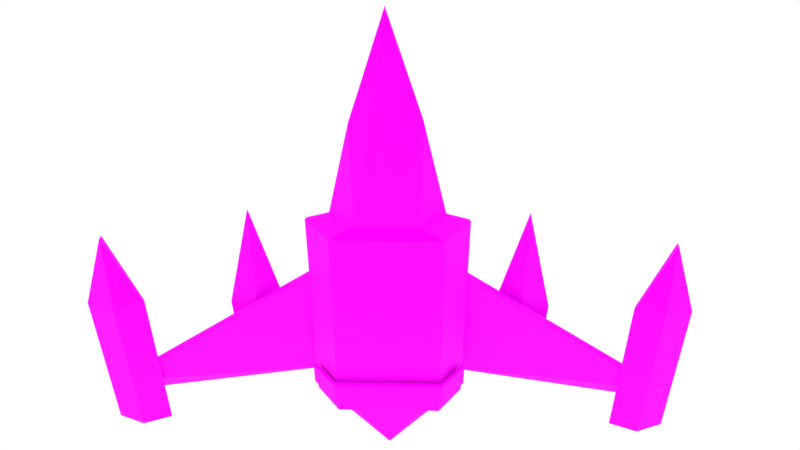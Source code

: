 # Source: Nave.blend  (saved by Blender 2.79.0; exported with 4.5.12 LTS)
import bpy
from mathutils import Matrix  # noqa: F401  (used for matrix-valued properties, if any)

bpy.ops.wm.read_factory_settings(use_empty=True)
scene = bpy.context.scene
scene.name = 'Scene'

# ---- collections
col_collection_1 = bpy.data.collections.new('Collection 1'); scene.collection.children.link(col_collection_1)

# ---- images (referenced by path relative to the original .blend; pixels are not part of the script)
import os
ASSET_DIR = os.environ.get("B2B_ASSET_DIR", "")  # directory of the original .blend (textures are referenced by path, not embedded)
HERE = os.path.dirname(os.path.abspath(__file__))  # packed textures are extracted next to this script under _unpacked/

def load_image(name, relpath, width, height, colorspace="sRGB"):
    """Load a texture the original file referenced (path relative to the .blend, or extracted next to this script)."""
    p = next((c for c in (os.path.join(HERE, relpath), os.path.join(ASSET_DIR, relpath)) if relpath and os.path.exists(c)), "")
    if p:
        img = bpy.data.images.load(p, check_existing=True)
        img.name = name
    else:  # same state as the original file: an image datablock whose file is absent (Cycles renders it pink)
        img = bpy.data.images.new(name, width, height)
        img.source = "FILE"
        img.filepath = "//" + (relpath or name)
    img.colorspace_settings.name = colorspace
    return img
img_navefranjaalbedo_psd = load_image('NaveFranjaAlbedo.psd', 'NaveFranjaAlbedo.psd', 1024, 1024, 'sRGB')
img_navefranjaheights_psd = load_image('NaveFranjaHeights.psd', 'NaveFranjaHeights.psd', 1024, 1024, 'sRGB')
img_navepropulintalbedo_psd = load_image('NavePropulIntAlbedo.psd', 'NavePropulIntAlbedo.psd', 1024, 1024, 'sRGB')
img_navepropulintheight_psd = load_image('NavePropulIntHeight.psd', 'NavePropulIntHeight.psd', 1024, 1024, 'sRGB')
img_navepropulextalbedo_psd = load_image('NavePropulExtAlbedo.psd', 'NavePropulExtAlbedo.psd', 1024, 1024, 'sRGB')
img_navepropulextheight_psd = load_image('NavePropulExtHeight.psd', 'NavePropulExtHeight.psd', 1024, 1024, 'sRGB')
img_navealasalbedo_psd = load_image('NaveAlasAlbedo.psd', 'NaveAlasAlbedo.psd', 1024, 1024, 'sRGB')
img_navealasheight_psd = load_image('NaveAlasHeight.psd', 'NaveAlasHeight.psd', 1024, 1024, 'sRGB')
img_navebodyalbedo_psd = load_image('NaveBodyAlbedo.psd', 'NaveBodyAlbedo.psd', 1024, 1024, 'sRGB')
img_navebodyheight_psd = load_image('NaveBodyHeight.psd', 'NaveBodyHeight.psd', 1024, 1024, 'sRGB')

# ---- materials (node trees are filled in below, after node groups)
mat_material_004 = bpy.data.materials.new('Material.004')
mat_material_004.alpha_threshold = 0.0
mat_material_004.roughness = 0.5
mat_material_004.line_color = (0.0, 0.0, 0.0, 1.0)
mat_material_002 = bpy.data.materials.new('Material.002')
mat_material_002.alpha_threshold = 0.0
mat_material_002.roughness = 0.5
mat_material_002.line_color = (0.0, 0.0, 0.0, 1.0)
mat_material_006 = bpy.data.materials.new('Material.006')
mat_material_006.alpha_threshold = 0.0
mat_material_006.roughness = 0.5
mat_material_006.line_color = (0.0, 0.0, 0.0, 1.0)
mat_material_005 = bpy.data.materials.new('Material.005')
mat_material_005.alpha_threshold = 0.0
mat_material_005.roughness = 0.5
mat_material_005.line_color = (0.0, 0.0, 0.0, 1.0)
mat_material = bpy.data.materials.new('Material')
mat_material.alpha_threshold = 0.0
mat_material.roughness = 0.5
mat_material.line_color = (0.0, 0.0, 0.0, 1.0)

# ---- material node trees
mat_material_004.use_nodes = True; mat_material_004.node_tree.nodes.clear()
_N = mat_material_004.node_tree.nodes; _L = mat_material_004.node_tree.links
n0 = _N.new('ShaderNodeOutputMaterial'); n0.name = 'Material Output'; n0.location = (702, 300)
n1 = _N.new('ShaderNodeTexImage'); n1.name = 'Image Texture'; n1.location = (-194, 262)
n1.width = 140
n1.image = img_navefranjaalbedo_psd
n2 = _N.new('ShaderNodeMath'); n2.name = 'Math'; n2.location = (251, 203)
n2.operation = 'MULTIPLY'
n2.inputs[1].default_value = 2.0
n3 = _N.new('ShaderNodeBsdfDiffuse'); n3.name = 'Diffuse BSDF'; n3.location = (45, 351)
n4 = _N.new('ShaderNodeBsdfAnisotropic'); n4.name = 'Glossy BSDF'; n4.location = (41, 513)
n4.distribution = 'GGX'
n4.inputs[1].default_value = 0.4472
n5 = _N.new('ShaderNodeLayerWeight'); n5.name = 'Layer Weight'; n5.location = (42, 694)
n5.inputs[0].default_value = 0.05
n6 = _N.new('ShaderNodeTexImage'); n6.name = 'Image Texture.001'; n6.location = (31, 148)
n6.width = 140
n6.image = img_navefranjaheights_psd
n7 = _N.new('ShaderNodeMath'); n7.name = 'Math.001'; n7.location = (262, 657)
n7.operation = 'MULTIPLY'
n8 = _N.new('ShaderNodeMixShader'); n8.name = 'Mix Shader'; n8.location = (482, 410)
n9 = _N.new('ShaderNodeDisplacement'); n9.name = 'Displacement'; n9.location = (0, 0)
n9.inputs[1].default_value = 0.0
n9.inputs[2].default_value = 0.1
_L.new(n3.outputs[0], n8.inputs[1])
_L.new(n1.outputs[0], n3.inputs[0])
_L.new(n6.outputs[0], n2.inputs[0])
_L.new(n4.outputs[0], n8.inputs[2])
_L.new(n5.outputs[1], n7.inputs[0])
_L.new(n7.outputs[0], n8.inputs[0])
_L.new(n1.outputs[0], n7.inputs[1])
_L.new(n8.outputs[0], n0.inputs[0])
_L.new(n2.outputs[0], n9.inputs[0])
_L.new(n9.outputs[0], n0.inputs[2])
n0.is_active_output = True
mat_material_002.use_nodes = True; mat_material_002.node_tree.nodes.clear()
_N = mat_material_002.node_tree.nodes; _L = mat_material_002.node_tree.links
n0 = _N.new('ShaderNodeOutputMaterial'); n0.name = 'Material Output'; n0.location = (702, 300)
n1 = _N.new('ShaderNodeTexImage'); n1.name = 'Image Texture'; n1.location = (-194, 262)
n1.width = 140
n1.image = img_navepropulintalbedo_psd
n2 = _N.new('ShaderNodeMath'); n2.name = 'Math'; n2.location = (251, 203)
n2.operation = 'MULTIPLY'
n2.inputs[1].default_value = 2.0
n3 = _N.new('ShaderNodeBsdfDiffuse'); n3.name = 'Diffuse BSDF'; n3.location = (45, 351)
n4 = _N.new('ShaderNodeBsdfAnisotropic'); n4.name = 'Glossy BSDF'; n4.location = (41, 513)
n4.distribution = 'GGX'
n4.inputs[1].default_value = 0.4472
n5 = _N.new('ShaderNodeLayerWeight'); n5.name = 'Layer Weight'; n5.location = (42, 694)
n5.inputs[0].default_value = 0.05
n6 = _N.new('ShaderNodeTexImage'); n6.name = 'Image Texture.001'; n6.location = (31, 148)
n6.width = 140
n6.image = img_navepropulintheight_psd
n7 = _N.new('ShaderNodeMath'); n7.name = 'Math.001'; n7.location = (262, 657)
n7.operation = 'MULTIPLY'
n8 = _N.new('ShaderNodeMixShader'); n8.name = 'Mix Shader'; n8.location = (482, 410)
n9 = _N.new('ShaderNodeDisplacement'); n9.name = 'Displacement'; n9.location = (0, 0)
n9.inputs[1].default_value = 0.0
n9.inputs[2].default_value = 0.1
_L.new(n3.outputs[0], n8.inputs[1])
_L.new(n1.outputs[0], n3.inputs[0])
_L.new(n6.outputs[0], n2.inputs[0])
_L.new(n4.outputs[0], n8.inputs[2])
_L.new(n5.outputs[1], n7.inputs[0])
_L.new(n7.outputs[0], n8.inputs[0])
_L.new(n1.outputs[0], n7.inputs[1])
_L.new(n8.outputs[0], n0.inputs[0])
_L.new(n2.outputs[0], n9.inputs[0])
_L.new(n9.outputs[0], n0.inputs[2])
n0.is_active_output = True
mat_material_006.use_nodes = True; mat_material_006.node_tree.nodes.clear()
_N = mat_material_006.node_tree.nodes; _L = mat_material_006.node_tree.links
n0 = _N.new('ShaderNodeOutputMaterial'); n0.name = 'Material Output'; n0.location = (702, 300)
n1 = _N.new('ShaderNodeTexImage'); n1.name = 'Image Texture'; n1.location = (-194, 262)
n1.width = 140
n1.image = img_navepropulextalbedo_psd
n2 = _N.new('ShaderNodeMath'); n2.name = 'Math'; n2.location = (251, 203)
n2.operation = 'MULTIPLY'
n2.inputs[1].default_value = 2.0
n3 = _N.new('ShaderNodeBsdfDiffuse'); n3.name = 'Diffuse BSDF'; n3.location = (45, 351)
n4 = _N.new('ShaderNodeBsdfAnisotropic'); n4.name = 'Glossy BSDF'; n4.location = (41, 513)
n4.distribution = 'GGX'
n4.inputs[1].default_value = 0.4472
n5 = _N.new('ShaderNodeLayerWeight'); n5.name = 'Layer Weight'; n5.location = (42, 694)
n5.inputs[0].default_value = 0.05
n6 = _N.new('ShaderNodeTexImage'); n6.name = 'Image Texture.001'; n6.location = (31, 148)
n6.width = 140
n6.image = img_navepropulextheight_psd
n7 = _N.new('ShaderNodeMath'); n7.name = 'Math.001'; n7.location = (262, 657)
n7.operation = 'MULTIPLY'
n8 = _N.new('ShaderNodeMixShader'); n8.name = 'Mix Shader'; n8.location = (482, 410)
n9 = _N.new('ShaderNodeDisplacement'); n9.name = 'Displacement'; n9.location = (0, 0)
n9.inputs[1].default_value = 0.0
n9.inputs[2].default_value = 0.1
_L.new(n3.outputs[0], n8.inputs[1])
_L.new(n1.outputs[0], n3.inputs[0])
_L.new(n6.outputs[0], n2.inputs[0])
_L.new(n4.outputs[0], n8.inputs[2])
_L.new(n5.outputs[1], n7.inputs[0])
_L.new(n7.outputs[0], n8.inputs[0])
_L.new(n1.outputs[0], n7.inputs[1])
_L.new(n8.outputs[0], n0.inputs[0])
_L.new(n2.outputs[0], n9.inputs[0])
_L.new(n9.outputs[0], n0.inputs[2])
n0.is_active_output = True
mat_material_005.use_nodes = True; mat_material_005.node_tree.nodes.clear()
_N = mat_material_005.node_tree.nodes; _L = mat_material_005.node_tree.links
n0 = _N.new('ShaderNodeOutputMaterial'); n0.name = 'Material Output'; n0.location = (702, 300)
n1 = _N.new('ShaderNodeTexImage'); n1.name = 'Image Texture'; n1.location = (-194, 262)
n1.width = 140
n1.image = img_navealasalbedo_psd
n2 = _N.new('ShaderNodeMath'); n2.name = 'Math'; n2.location = (251, 203)
n2.operation = 'MULTIPLY'
n2.inputs[1].default_value = 2.0
n3 = _N.new('ShaderNodeBsdfDiffuse'); n3.name = 'Diffuse BSDF'; n3.location = (45, 351)
n4 = _N.new('ShaderNodeBsdfAnisotropic'); n4.name = 'Glossy BSDF'; n4.location = (41, 513)
n4.distribution = 'GGX'
n4.inputs[1].default_value = 0.4472
n5 = _N.new('ShaderNodeLayerWeight'); n5.name = 'Layer Weight'; n5.location = (42, 694)
n5.inputs[0].default_value = 0.05
n6 = _N.new('ShaderNodeTexImage'); n6.name = 'Image Texture.001'; n6.location = (31, 148)
n6.width = 140
n6.image = img_navealasheight_psd
n7 = _N.new('ShaderNodeMath'); n7.name = 'Math.001'; n7.location = (262, 657)
n7.operation = 'MULTIPLY'
n8 = _N.new('ShaderNodeMixShader'); n8.name = 'Mix Shader'; n8.location = (482, 410)
n9 = _N.new('ShaderNodeDisplacement'); n9.name = 'Displacement'; n9.location = (0, 0)
n9.inputs[1].default_value = 0.0
n9.inputs[2].default_value = 0.1
_L.new(n3.outputs[0], n8.inputs[1])
_L.new(n1.outputs[0], n3.inputs[0])
_L.new(n6.outputs[0], n2.inputs[0])
_L.new(n4.outputs[0], n8.inputs[2])
_L.new(n5.outputs[1], n7.inputs[0])
_L.new(n7.outputs[0], n8.inputs[0])
_L.new(n1.outputs[0], n7.inputs[1])
_L.new(n8.outputs[0], n0.inputs[0])
_L.new(n2.outputs[0], n9.inputs[0])
_L.new(n9.outputs[0], n0.inputs[2])
n0.is_active_output = True
mat_material.use_nodes = True; mat_material.node_tree.nodes.clear()
_N = mat_material.node_tree.nodes; _L = mat_material.node_tree.links
n0 = _N.new('ShaderNodeOutputMaterial'); n0.name = 'Material Output'; n0.location = (702, 300)
n1 = _N.new('ShaderNodeTexImage'); n1.name = 'Image Texture'; n1.location = (-194, 262)
n1.width = 140
n1.image = img_navebodyalbedo_psd
n2 = _N.new('ShaderNodeMath'); n2.name = 'Math'; n2.location = (251, 203)
n2.operation = 'MULTIPLY'
n2.inputs[1].default_value = 2.0
n3 = _N.new('ShaderNodeBsdfDiffuse'); n3.name = 'Diffuse BSDF'; n3.location = (45, 351)
n4 = _N.new('ShaderNodeBsdfAnisotropic'); n4.name = 'Glossy BSDF'; n4.location = (41, 513)
n4.distribution = 'GGX'
n4.inputs[1].default_value = 0.4472
n5 = _N.new('ShaderNodeLayerWeight'); n5.name = 'Layer Weight'; n5.location = (42, 694)
n5.inputs[0].default_value = 0.05
n6 = _N.new('ShaderNodeTexImage'); n6.name = 'Image Texture.001'; n6.location = (31, 148)
n6.width = 140
n6.image = img_navebodyheight_psd
n7 = _N.new('ShaderNodeMath'); n7.name = 'Math.001'; n7.location = (262, 657)
n7.operation = 'MULTIPLY'
n8 = _N.new('ShaderNodeMixShader'); n8.name = 'Mix Shader'; n8.location = (482, 410)
n9 = _N.new('ShaderNodeDisplacement'); n9.name = 'Displacement'; n9.location = (0, 0)
n9.inputs[1].default_value = 0.0
n9.inputs[2].default_value = 0.1
_L.new(n3.outputs[0], n8.inputs[1])
_L.new(n1.outputs[0], n3.inputs[0])
_L.new(n6.outputs[0], n2.inputs[0])
_L.new(n4.outputs[0], n8.inputs[2])
_L.new(n5.outputs[1], n7.inputs[0])
_L.new(n7.outputs[0], n8.inputs[0])
_L.new(n1.outputs[0], n7.inputs[1])
_L.new(n8.outputs[0], n0.inputs[0])
_L.new(n2.outputs[0], n9.inputs[0])
_L.new(n9.outputs[0], n0.inputs[2])
n0.is_active_output = True

# ---- world
world_world = bpy.data.worlds.new('World'); scene.world = world_world
world_world.use_nodes = True; world_world.node_tree.nodes.clear()
_N = world_world.node_tree.nodes; _L = world_world.node_tree.links
n0 = _N.new('ShaderNodeOutputWorld'); n0.name = 'World Output'; n0.location = (300, 300)
n1 = _N.new('ShaderNodeBackground'); n1.name = 'Background'; n1.location = (10, 300)
n1.inputs[0].default_value = (1.0, 1.0, 1.0, 1.0)
_L.new(n1.outputs[0], n0.inputs[0])
n0.is_active_output = True
world_world.color = (0.05088, 0.05088, 0.05088)
world_world.use_sun_shadow = False
world_world.sun_shadow_jitter_overblur = 0.0
world_world.cycles.sampling_method = 'MANUAL'

# ---- cameras
cam_camera = bpy.data.cameras.new('Camera')
cam_camera.clip_end = 100.0
cam_camera.lens = 35.0
cam_camera.sensor_width = 32.0
cam_camera.sensor_height = 18.0
cam_camera.ortho_scale = 7.314
cam_camera.dof.focus_distance = 0.0

# ---- lights
light_sun = bpy.data.lights.new('Sun', 'SUN')
light_sun.color = (1.0, 0.6968, 0.2314)
light_sun.transmission_factor = 0.0
light_sun.angle = 0.1993
light_sun.energy = 1.0
light_sun.shadow_buffer_clip_start = 0.5
light_sun.shadow_soft_size = 0.1
light_sun.shadow_cascade_max_distance = 1000.0

# ---- meshes
me_plane_004 = bpy.data.meshes.new('Plane.004')
me_plane_004.from_pydata([(0.9556, -1.665, 0.07349), (1.379, -1.665, -0.2043), (0.9556, -2.088, 0.07349), (1.379, -2.088, -0.2043), (0.9413, -1.665, 0.02559), (1.352, -1.665, -0.2461), (0.9413, -2.088, 0.02559), (1.352, -2.088, -0.2461), (-0.9556, -1.665, 0.07349), (0.0, -1.665, 0.07349), (-1.379, -1.665, -0.2043), (-0.9556, -2.088, 0.07349), (-1.379, -2.088, -0.2043), (0.0, -2.088, 0.07349), (-0.9413, -1.665, 0.02559), (0.0, -1.665, 0.02349), (-1.352, -1.665, -0.2461), (-0.9413, -2.088, 0.02559), (-1.352, -2.088, -0.2461), (0.0, -2.088, 0.02349)], [], [(0, 2, 3, 1), (13, 2, 0, 9), (4, 5, 7, 6), (19, 15, 4, 6), (1, 3, 7, 5), (0, 1, 5, 4), (9, 0, 4, 15), (2, 13, 19, 6), (3, 2, 6, 7), (8, 10, 12, 11), (13, 9, 8, 11), (14, 17, 18, 16), (19, 17, 14, 15), (10, 16, 18, 12), (8, 14, 16, 10), (9, 15, 14, 8), (11, 17, 19, 13), (12, 18, 17, 11)])
_uv = me_plane_004.uv_layers.new(name='UVMap')
_uv.uv.foreach_set('vector', [0.8268, 0.6147, 0.8268, 0.251, 1.0, 0.251, 1.0, 0.6147, 0.5, 0.251, 0.8268, 0.251, 0.8268, 0.6147, 0.5, 0.6147, 0.07161, 0.6641, 0.0971, 0.6641, 0.0971, 0.7192, 0.07161, 0.7192, 0.02282, 0.7192, 0.02282, 0.6641, 0.07161, 0.6641, 0.07161, 0.7192, 0.43, 0.1818, 0.57, 0.1818, 0.57, 0.2226, 0.43, 0.2226, 0.2633, 0.1818, 0.43, 0.1818, 0.43, 0.2226, 0.2678, 0.221, 0.001111, 0.1833, 0.2633, 0.1818, 0.2678, 0.221, 0.001667, 0.2218, 0.7367, 0.1818, 0.9969, 0.1834, 0.9984, 0.2201, 0.7322, 0.221, 0.57, 0.1818, 0.7367, 0.1818, 0.7322, 0.221, 0.57, 0.2226, 0.1732, 0.6147, 3.805e-05, 0.6147, 3.805e-05, 0.251, 0.1732, 0.251, 0.5, 0.251, 0.5, 0.6147, 0.1732, 0.6147, 0.1732, 0.251, 0.04832, 0.7194, 0.04832, 0.7745, 0.02282, 0.7745, 0.02282, 0.7194, 0.0971, 0.7745, 0.04832, 0.7745, 0.04832, 0.7194, 0.0971, 0.7194, 0.5697, 0.1819, 0.5697, 0.2233, 0.4303, 0.2233, 0.4303, 0.1819, 0.7366, 0.1819, 0.7319, 0.2216, 0.5697, 0.2233, 0.5697, 0.1819, 0.9977, 0.1779, 0.9987, 0.2157, 0.7319, 0.2216, 0.7366, 0.1819, 0.2634, 0.1819, 0.2681, 0.2216, 0.001377, 0.2182, 0.001154, 0.1842, 0.4303, 0.1819, 0.4303, 0.2233, 0.2681, 0.2216, 0.2634, 0.1819])
me_plane_004.materials.append(mat_material_004)
me_plane_004.use_remesh_preserve_volume = False
me_plane_004.use_remesh_preserve_attributes = False
me_plane_004.use_mirror_vertex_groups = False
me_plane_004.update()
me_plane_003 = bpy.data.meshes.new('Plane.003')
me_plane_003.from_pydata([(1.261, -1.229, -0.4829), (1.935, -1.229, -0.4829), (1.261, -0.4302, -0.3838), (1.935, -0.4302, -0.3838), (1.598, 0.9494, -0.3838), (1.598, -1.229, -0.3545), (1.598, -0.4302, -0.2555), (1.278, -1.223, -0.5293), (1.917, -1.223, -0.5293), (1.279, -0.429, -0.4306), (1.917, -0.429, -0.4306), (1.598, 0.9447, -0.4336), (1.598, -1.222, -0.4041), (1.598, -0.4294, -0.3055), (-1.261, -1.229, -0.4829), (-1.935, -1.229, -0.4829), (-1.261, -0.4302, -0.3838), (-1.935, -0.4302, -0.3838), (-1.598, 0.9494, -0.3838), (-1.598, -1.229, -0.3545), (-1.598, -0.4302, -0.2555), (-1.278, -1.223, -0.5293), (-1.917, -1.223, -0.5293), (-1.279, -0.429, -0.4306), (-1.917, -0.429, -0.4306), (-1.598, 0.9447, -0.4336), (-1.598, -1.222, -0.4041), (-1.598, -0.4294, -0.3055)], [], [(5, 1, 3, 6), (2, 6, 4), (0, 5, 6, 2), (4, 6, 3), (12, 13, 10, 8), (9, 11, 13), (7, 9, 13, 12), (11, 10, 13), (0, 2, 9, 7), (1, 5, 12, 8), (3, 1, 8, 10), (5, 0, 7, 12), (2, 4, 11, 9), (4, 3, 10, 11), (19, 20, 17, 15), (16, 18, 20), (14, 16, 20, 19), (18, 17, 20), (26, 22, 24, 27), (23, 27, 25), (21, 26, 27, 23), (25, 27, 24), (14, 21, 23, 16), (15, 22, 26, 19), (17, 24, 22, 15), (19, 26, 21, 14), (16, 23, 25, 18), (18, 25, 24, 17)])
_uv = me_plane_003.uv_layers.new(name='UVMap')
_uv.uv.foreach_set('vector', [0.003353, 0.606, 0.0002111, 0.5268, 0.1771, 0.5275, 0.1777, 0.606, 0.1771, 0.6845, 0.1777, 0.606, 0.4779, 0.606, 0.0002111, 0.6853, 0.003353, 0.606, 0.1777, 0.606, 0.1771, 0.6845, 0.4779, 0.606, 0.1777, 0.606, 0.1771, 0.5275, 0.4838, 0.7751, 0.657, 0.7751, 0.6565, 0.8497, 0.4807, 0.8504, 0.6565, 0.7004, 0.9561, 0.7751, 0.657, 0.7751, 0.4807, 0.6997, 0.6565, 0.7004, 0.657, 0.7751, 0.4838, 0.7751, 0.9561, 0.7751, 0.6565, 0.8497, 0.657, 0.7751, 0.5735, 0.12, 0.7376, 0.12, 0.7328, 0.1454, 0.5697, 0.1454, 0.4264, 0.12, 0.5, 0.12, 0.5, 0.1454, 0.4303, 0.1454, 0.2624, 0.12, 0.4264, 0.12, 0.4303, 0.1454, 0.2672, 0.1454, 0.5, 0.12, 0.5735, 0.12, 0.5697, 0.1454, 0.5, 0.1454, 0.7376, 0.12, 0.9998, 0.12, 0.9932, 0.1454, 0.7328, 0.1454, 0.0002111, 0.12, 0.2624, 0.12, 0.2672, 0.1454, 0.006793, 0.1454, 0.003353, 0.7649, 0.1777, 0.7649, 0.1771, 0.8434, 0.0002111, 0.8442, 0.1771, 0.6864, 0.4779, 0.7649, 0.1777, 0.7649, 0.0002111, 0.6857, 0.1771, 0.6864, 0.1777, 0.7649, 0.003353, 0.7649, 0.4779, 0.7649, 0.1771, 0.8434, 0.1777, 0.7649, 0.4815, 0.6021, 0.4783, 0.5268, 0.6542, 0.5275, 0.6546, 0.6021, 0.6542, 0.6768, 0.6546, 0.6021, 0.9538, 0.6021, 0.4783, 0.6775, 0.4815, 0.6021, 0.6546, 0.6021, 0.6542, 0.6768, 0.9538, 0.6021, 0.6546, 0.6021, 0.6542, 0.5275, 0.4264, 0.1184, 0.4303, 0.1437, 0.2672, 0.1437, 0.2624, 0.1184, 0.5735, 0.1184, 0.5697, 0.1437, 0.5, 0.1437, 0.5, 0.1184, 0.7376, 0.1184, 0.7328, 0.1437, 0.5697, 0.1437, 0.5735, 0.1184, 0.5, 0.1184, 0.5, 0.1437, 0.4303, 0.1437, 0.4264, 0.1184, 0.2624, 0.1184, 0.2672, 0.1437, 0.006793, 0.1437, 0.0002111, 0.1184, 0.9998, 0.1184, 0.9932, 0.1437, 0.7328, 0.1437, 0.7376, 0.1184])
me_plane_003.materials.append(mat_material_002)
me_plane_003.use_remesh_preserve_volume = False
me_plane_003.use_remesh_preserve_attributes = False
me_plane_003.use_mirror_vertex_groups = False
me_plane_003.update()
me_plane_002 = bpy.data.meshes.new('Plane.002')
me_plane_002.from_pydata([(2.845, -2.127, -1.618e-07), (3.519, -2.127, -1.618e-07), (2.845, -0.1306, -2.196e-07), (3.519, -0.1306, -2.196e-07), (3.182, 0.8341, -2.618e-07), (3.182, -2.127, 0.1284), (3.182, -0.1306, 0.1284), (2.871, -2.127, -0.06915), (3.492, -2.127, -0.06915), (2.871, -0.1347, -0.06905), (3.493, -0.1347, -0.06905), (3.182, 0.8244, -0.07335), (3.182, -2.127, 0.05438), (3.182, -0.1355, 0.05453), (-2.845, -2.127, -1.618e-07), (-3.519, -2.127, -1.618e-07), (-2.845, -0.1306, -2.196e-07), (-3.519, -0.1306, -2.196e-07), (-3.182, 0.8341, -2.618e-07), (-3.182, -2.127, 0.1284), (-3.182, -0.1306, 0.1284), (-2.871, -2.127, -0.06915), (-3.492, -2.127, -0.06915), (-2.871, -0.1347, -0.06905), (-3.493, -0.1347, -0.06905), (-3.182, 0.8244, -0.07335), (-3.182, -2.127, 0.05438), (-3.182, -0.1355, 0.05453)], [], [(5, 1, 3, 6), (2, 6, 4), (0, 5, 6, 2), (4, 6, 3), (12, 13, 10, 8), (9, 11, 13), (7, 9, 13, 12), (11, 10, 13), (0, 2, 9, 7), (1, 5, 12, 8), (3, 1, 8, 10), (5, 0, 7, 12), (2, 4, 11, 9), (4, 3, 10, 11), (19, 20, 17, 15), (16, 18, 20), (14, 16, 20, 19), (18, 17, 20), (26, 22, 24, 27), (23, 27, 25), (21, 26, 27, 23), (25, 27, 24), (14, 21, 23, 16), (15, 22, 26, 19), (17, 24, 22, 15), (19, 26, 21, 14), (16, 23, 25, 18), (18, 25, 24, 17)])
_uv = me_plane_002.uv_layers.new(name='UVMap')
_uv.uv.foreach_set('vector', [0.03546, 0.4323, 0.03559, 0.3735, 0.3571, 0.3747, 0.3554, 0.4325, 0.3568, 0.4904, 0.3554, 0.4325, 0.5112, 0.4329, 0.03546, 0.4904, 0.03546, 0.4323, 0.3554, 0.4325, 0.3568, 0.4904, 0.5112, 0.4329, 0.3554, 0.4325, 0.3571, 0.3747, 0.03547, 0.5452, 0.3544, 0.5458, 0.3559, 0.5992, 0.03546, 0.5997, 0.3561, 0.4923, 0.509, 0.546, 0.3544, 0.5458, 0.03564, 0.4907, 0.3561, 0.4923, 0.3544, 0.5458, 0.03547, 0.5452, 0.509, 0.546, 0.3559, 0.5992, 0.3544, 0.5458, 0.5542, 0.09915, 0.8541, 0.09915, 0.8493, 0.1253, 0.55, 0.1253, 0.4458, 0.09915, 0.5, 0.09915, 0.5, 0.1253, 0.45, 0.1253, 0.1459, 0.09915, 0.4458, 0.09915, 0.45, 0.1253, 0.1507, 0.1253, 0.5, 0.09915, 0.5542, 0.09915, 0.55, 0.1253, 0.5, 0.1253, 0.8541, 0.09915, 0.9998, 0.09915, 0.993, 0.1253, 0.8493, 0.1253, 0.0001865, 0.09915, 0.1459, 0.09915, 0.1507, 0.1253, 0.006957, 0.1253, 0.03546, 0.3143, 0.3554, 0.3148, 0.357, 0.3726, 0.03547, 0.3731, 0.3569, 0.2569, 0.5112, 0.3147, 0.3554, 0.3148, 0.03558, 0.2563, 0.3569, 0.2569, 0.3554, 0.3148, 0.03546, 0.3143, 0.5112, 0.3147, 0.357, 0.3726, 0.3554, 0.3148, 0.03546, 0.6546, 0.03564, 0.6001, 0.3561, 0.6016, 0.3544, 0.6551, 0.3559, 0.7086, 0.3544, 0.6551, 0.509, 0.6554, 0.03547, 0.7091, 0.03546, 0.6546, 0.3544, 0.6551, 0.3559, 0.7086, 0.509, 0.6554, 0.3544, 0.6551, 0.3561, 0.6016, 0.4458, 0.09743, 0.45, 0.1236, 0.1507, 0.1236, 0.1459, 0.09743, 0.5542, 0.09743, 0.55, 0.1236, 0.5, 0.1236, 0.5, 0.09743, 0.8541, 0.09743, 0.8493, 0.1236, 0.55, 0.1236, 0.5542, 0.09743, 0.5, 0.09743, 0.5, 0.1236, 0.45, 0.1236, 0.4458, 0.09743, 0.1459, 0.09743, 0.1507, 0.1236, 0.006957, 0.1236, 0.0001865, 0.09743, 0.9998, 0.09743, 0.993, 0.1236, 0.8493, 0.1236, 0.8541, 0.09743])
me_plane_002.materials.append(mat_material_006)
me_plane_002.use_remesh_preserve_volume = False
me_plane_002.use_remesh_preserve_attributes = False
me_plane_002.use_mirror_vertex_groups = False
me_plane_002.update()
me_plane_001 = bpy.data.meshes.new('Plane.001')
me_plane_001.from_pydata([(3.357, -1.893, -0.2496), (3.357, -1.475, -2.244e-07), (0.5884, -1.633, -0.5022), (0.5884, 0.367, -0.2526), (3.366, -1.854, -0.3152), (3.367, -1.445, -0.06986), (0.6013, -1.62, -0.5771), (0.6015, 0.3764, -0.3279), (-3.357, -1.893, -0.2496), (-3.357, -1.475, -2.244e-07), (-0.5884, -1.633, -0.5022), (-0.5884, 0.367, -0.2526), (-3.366, -1.854, -0.3152), (-3.367, -1.445, -0.06986), (-0.6013, -1.62, -0.5771), (-0.6015, 0.3764, -0.3279)], [], [(2, 1, 3), (1, 2, 0), (6, 7, 5), (5, 4, 6), (0, 2, 6, 4), (1, 0, 4, 5), (3, 1, 5, 7), (2, 3, 7, 6), (10, 11, 9), (9, 8, 10), (14, 13, 15), (13, 14, 12), (8, 12, 14, 10), (9, 13, 12, 8), (11, 15, 13, 9), (10, 14, 15, 11)])
_uv = me_plane_001.uv_layers.new(name='UVMap')
_uv.uv.foreach_set('vector', [0.2474, 0.2612, 0.3948, 0.7182, 0.08147, 0.2771, 0.3948, 0.7182, 0.2474, 0.2612, 0.433, 0.7095, 0.03115, 0.2926, 0.04635, 0.2384, 0.1027, 0.3753, 0.1027, 0.3753, 0.09833, 0.3872, 0.03115, 0.2926, 0.5593, 0.05383, 0.2326, 0.05383, 0.2339, 0.03528, 0.5601, 0.03528, 0.6162, 0.05383, 0.5593, 0.05383, 0.5601, 0.03528, 0.6159, 0.03528, 0.9998, 0.05383, 0.6162, 0.05383, 0.6159, 0.03528, 0.998, 0.03528, 0.2326, 0.05383, 0.0001748, 0.05383, 0.001915, 0.03528, 0.2339, 0.03528, 0.4339, 0.1101, 0.4598, 0.3447, 0.1087, 0.1828, 0.1087, 0.1828, 0.106, 0.1258, 0.4339, 0.1101, 0.1113, 0.2364, 0.04858, 0.2328, 0.08065, 0.1527, 0.04858, 0.2328, 0.1113, 0.2364, 0.05647, 0.2525, 0.5593, 0.0352, 0.5601, 0.05375, 0.2339, 0.05375, 0.2325, 0.0352, 0.6162, 0.0352, 0.6159, 0.05375, 0.5601, 0.05375, 0.5593, 0.0352, 0.9998, 0.0352, 0.998, 0.05375, 0.6159, 0.05375, 0.6162, 0.0352, 0.2325, 0.0352, 0.2339, 0.05375, 0.001915, 0.05375, 0.0001748, 0.0352])
me_plane_001.materials.append(mat_material_005)
me_plane_001.use_remesh_preserve_volume = False
me_plane_001.use_remesh_preserve_attributes = False
me_plane_001.use_mirror_vertex_groups = False
me_plane_001.update()
me_plane = bpy.data.meshes.new('Plane')
me_plane.from_pydata([(0.9281, -2.466, 6.409e-08), (0.9281, 1.552, -2.412e-08), (1.351, -2.466, -0.2778), (1.351, 1.552, -0.2778), (0.6856, -2.651, -0.1329), (1.109, -2.651, -0.2778), (0.5262, 1.692, -0.0923), (0.9495, 1.692, -0.2778), (0.2338, 3.532, -0.1099), (0.5573, 3.533, -0.16), (0.9281, -1.665, 4.65e-08), (1.351, -1.665, -0.2778), (0.9281, -2.088, 5.578e-08), (1.351, -2.088, -0.2778), (0.9139, -2.45, -0.045), (0.9138, 1.53, -0.04262), (1.326, -2.454, -0.3191), (1.326, 1.538, -0.3182), (0.6777, -2.63, -0.1777), (1.092, -2.623, -0.3152), (0.0, -3.794, -0.2307), (0.5203, 1.674, -0.1386), (0.9346, 1.659, -0.3128), (0.0, 5.357, -0.142), (0.0, 3.529, -0.1473), (0.2274, 3.532, -0.1595), (0.5453, 3.532, -0.2085), (0.9138, -1.665, -0.04791), (1.324, -1.665, -0.3196), (0.9138, -2.088, -0.04791), (1.324, -2.088, -0.3196), (-0.9281, -2.466, 6.409e-08), (-0.9281, 1.552, -2.412e-08), (0.0, -2.466, 6.409e-08), (0.0, 1.552, -2.412e-08), (-1.351, -2.466, -0.2778), (-1.351, 1.552, -0.2778), (-0.6856, -2.651, -0.1329), (0.0, -2.651, -0.1329), (-1.109, -2.651, -0.2778), (0.0, -3.799, -0.1812), (0.0, 1.692, -0.0923), (-0.5262, 1.692, -0.0923), (-0.9495, 1.692, -0.2778), (0.0, 5.357, -0.0923), (0.0, 3.529, -0.09736), (-0.2338, 3.532, -0.1099), (-0.5573, 3.533, -0.16), (-0.9281, -1.665, 4.65e-08), (0.0, -1.665, 4.65e-08), (-1.351, -1.665, -0.2778), (-0.9281, -2.088, 5.578e-08), (-1.351, -2.088, -0.2778), (0.0, -2.088, 5.578e-08), (-0.9139, -2.45, -0.045), (-0.9138, 1.53, -0.04262), (0.0, -2.451, -0.04759), (0.0, 1.537, -0.04789), (-1.326, -2.454, -0.3191), (-1.326, 1.538, -0.3182), (-0.6777, -2.63, -0.1777), (0.0, -2.635, -0.1802), (-1.092, -2.623, -0.3152), (0.0, 1.677, -0.1401), (-0.5203, 1.674, -0.1386), (-0.9346, 1.659, -0.3128), (-0.2274, 3.532, -0.1595), (-0.5453, 3.532, -0.2085), (-0.9138, -1.665, -0.04791), (0.0, -1.665, -0.05), (-1.324, -1.665, -0.3196), (-0.9138, -2.088, -0.04791), (-1.324, -2.088, -0.3196), (0.0, -2.088, -0.05)], [], [(49, 10, 1, 34), (10, 12, 13, 11), (2, 0, 4, 5), (0, 33, 38, 4), (5, 4, 40), (4, 38, 40), (1, 3, 7, 6), (34, 1, 6, 41), (41, 6, 8, 45), (6, 7, 9, 8), (45, 8, 44), (8, 9, 44), (1, 10, 11, 3), (33, 0, 12, 53), (53, 12, 10, 49), (13, 12, 0, 2), (69, 57, 15, 27), (27, 28, 30, 29), (16, 19, 18, 14), (14, 18, 61, 56), (19, 20, 18), (18, 20, 61), (15, 21, 22, 17), (57, 63, 21, 15), (63, 24, 25, 21), (21, 25, 26, 22), (24, 23, 25), (25, 23, 26), (15, 17, 28, 27), (56, 73, 29, 14), (73, 69, 27, 29), (30, 16, 14, 29), (3, 11, 28, 17), (2, 5, 19, 16), (7, 3, 17, 22), (5, 40, 20, 19), (9, 7, 22, 26), (44, 9, 26, 23), (11, 13, 30, 28), (13, 2, 16, 30), (49, 34, 32, 48), (48, 50, 52, 51), (35, 39, 37, 31), (31, 37, 38, 33), (39, 40, 37), (37, 40, 38), (32, 42, 43, 36), (34, 41, 42, 32), (41, 45, 46, 42), (42, 46, 47, 43), (45, 44, 46), (46, 44, 47), (32, 36, 50, 48), (33, 53, 51, 31), (53, 49, 48, 51), (52, 35, 31, 51), (69, 68, 55, 57), (68, 71, 72, 70), (58, 54, 60, 62), (54, 56, 61, 60), (62, 60, 20), (60, 61, 20), (55, 59, 65, 64), (57, 55, 64, 63), (63, 64, 66, 24), (64, 65, 67, 66), (24, 66, 23), (66, 67, 23), (55, 68, 70, 59), (56, 54, 71, 73), (73, 71, 68, 69), (72, 71, 54, 58), (36, 59, 70, 50), (35, 58, 62, 39), (43, 65, 59, 36), (39, 62, 20, 40), (47, 67, 65, 43), (44, 23, 67, 47), (50, 70, 72, 52), (52, 72, 58, 35)])
_uv = me_plane.uv_layers.new(name='UVMap')
_uv.uv.foreach_set('vector', [0.1593, 0.5358, 0.2308, 0.5358, 0.2308, 0.7834, 0.1593, 0.7834, 0.2308, 0.5358, 0.2308, 0.5033, 0.2697, 0.5033, 0.2697, 0.5358, 0.2482, 0.9064, 0.2122, 0.9212, 0.1935, 0.9037, 0.2271, 0.8961, 0.2122, 0.9212, 0.1408, 0.9212, 0.1408, 0.9037, 0.1935, 0.9037, 0.2233, 0.8707, 0.1889, 0.8723, 0.1361, 0.7838, 0.1889, 0.8723, 0.1361, 0.8723, 0.1361, 0.7838, 0.2121, 0.9519, 0.2471, 0.9691, 0.2151, 0.9757, 0.1812, 0.9648, 0.1407, 0.9519, 0.2121, 0.9519, 0.1812, 0.9648, 0.1407, 0.9648, 0.3169, 0.7552, 0.3169, 0.7147, 0.4586, 0.7372, 0.4583, 0.7552, 0.3169, 0.7147, 0.3172, 0.6791, 0.4587, 0.712, 0.4586, 0.7372, 0.4583, 0.7552, 0.4586, 0.7372, 0.5991, 0.7552, 0.4586, 0.7372, 0.4587, 0.712, 0.5991, 0.7552, 0.2308, 0.7834, 0.2308, 0.5358, 0.2697, 0.5358, 0.2697, 0.7834, 0.1593, 0.4741, 0.2308, 0.4741, 0.2308, 0.5033, 0.1593, 0.5033, 0.1593, 0.5033, 0.2308, 0.5033, 0.2308, 0.5358, 0.1593, 0.5358, 0.2697, 0.5033, 0.2308, 0.5033, 0.2308, 0.4741, 0.2697, 0.4741, 0.3635, 0.8793, 0.4247, 0.8793, 0.4246, 0.8968, 0.3635, 0.8968, 0.3635, 0.8968, 0.3635, 0.9062, 0.3554, 0.9062, 0.3554, 0.8968, 0.3459, 0.9614, 0.3408, 0.9636, 0.3327, 0.9619, 0.3372, 0.9576, 0.3372, 0.9576, 0.3327, 0.9619, 0.3197, 0.962, 0.3197, 0.9577, 0.4492, 0.9359, 0.4186, 0.937, 0.4434, 0.9299, 0.4434, 0.9299, 0.4186, 0.937, 0.434, 0.921, 0.462, 0.9428, 0.4544, 0.9395, 0.4627, 0.9371, 0.4704, 0.9385, 0.4445, 0.9426, 0.4445, 0.9394, 0.4544, 0.9395, 0.462, 0.9428, 0.3487, 0.9627, 0.3841, 0.9627, 0.3842, 0.967, 0.3486, 0.9726, 0.3486, 0.9726, 0.3842, 0.967, 0.3842, 0.9732, 0.3485, 0.9812, 0.3841, 0.9627, 0.419, 0.9627, 0.3842, 0.967, 0.3842, 0.967, 0.419, 0.9627, 0.3842, 0.9732, 0.4246, 0.8968, 0.4247, 0.9062, 0.3635, 0.9062, 0.3635, 0.8968, 0.3485, 0.8793, 0.3554, 0.8793, 0.3554, 0.8968, 0.3485, 0.8968, 0.3554, 0.8793, 0.3635, 0.8793, 0.3635, 0.8968, 0.3554, 0.8968, 0.3554, 0.9062, 0.3485, 0.9062, 0.3485, 0.8968, 0.3554, 0.8968, 0.7969, 0.9374, 0.216, 0.2886, 0.2272, 0.2785, 0.8052, 0.924, 0.4049, 0.539, 0.3545, 0.4656, 0.3672, 0.4583, 0.4145, 0.528, 0.2666, 0.05554, 0.1447, 0.03161, 0.1529, 0.01954, 0.2705, 0.04146, 0.3545, 0.4656, 0.0345, 0.1257, 0.04631, 0.1173, 0.3672, 0.4583, 0.5955, 0.4972, 0.2666, 0.05554, 0.2705, 0.04146, 0.6069, 0.4882, 0.9484, 0.9282, 0.5955, 0.4972, 0.6069, 0.4882, 0.9592, 0.9186, 0.216, 0.2886, 0.1304, 0.1934, 0.1416, 0.1833, 0.2272, 0.2785, 0.1304, 0.1934, 0.05383, 0.1084, 0.06725, 0.1014, 0.1416, 0.1833, 0.1593, 0.5358, 0.1593, 0.7834, 0.08787, 0.7834, 0.08787, 0.5358, 0.08787, 0.5358, 0.04889, 0.5358, 0.04889, 0.5033, 0.08787, 0.5033, 0.03326, 0.9064, 0.05437, 0.8961, 0.08797, 0.9037, 0.06931, 0.9212, 0.06931, 0.9212, 0.08797, 0.9037, 0.1408, 0.9037, 0.1408, 0.9212, 0.04889, 0.8707, 0.1361, 0.7838, 0.0833, 0.8723, 0.0833, 0.8723, 0.1361, 0.7838, 0.1361, 0.8723, 0.06924, 0.9519, 0.1002, 0.9648, 0.06632, 0.9757, 0.03424, 0.9691, 0.1407, 0.9519, 0.1407, 0.9648, 0.1002, 0.9648, 0.06924, 0.9519, 0.3169, 0.7552, 0.4583, 0.7552, 0.4586, 0.7732, 0.3169, 0.7957, 0.3169, 0.7957, 0.4586, 0.7732, 0.4587, 0.7984, 0.3172, 0.8313, 0.4583, 0.7552, 0.5991, 0.7552, 0.4586, 0.7732, 0.4586, 0.7732, 0.5991, 0.7552, 0.4587, 0.7984, 0.08787, 0.7834, 0.04889, 0.7834, 0.04889, 0.5358, 0.08787, 0.5358, 0.1593, 0.4741, 0.1593, 0.5033, 0.08787, 0.5033, 0.08787, 0.4741, 0.1593, 0.5033, 0.1593, 0.5358, 0.08787, 0.5358, 0.08787, 0.5033, 0.04889, 0.5033, 0.04889, 0.4741, 0.08787, 0.4741, 0.08787, 0.5033, 0.3635, 0.8793, 0.3635, 0.8618, 0.4246, 0.8618, 0.4247, 0.8793, 0.3635, 0.8618, 0.3554, 0.8618, 0.3554, 0.8524, 0.3635, 0.8524, 0.2935, 0.9614, 0.3022, 0.9576, 0.3068, 0.9619, 0.2986, 0.9636, 0.3022, 0.9576, 0.3197, 0.9577, 0.3197, 0.962, 0.3068, 0.9619, 0.4186, 0.9063, 0.4248, 0.912, 0.4186, 0.937, 0.4248, 0.912, 0.434, 0.921, 0.4186, 0.937, 0.427, 0.9428, 0.4186, 0.9384, 0.4263, 0.9371, 0.4346, 0.9394, 0.4445, 0.9426, 0.427, 0.9428, 0.4346, 0.9394, 0.4445, 0.9394, 0.3487, 0.9627, 0.3486, 0.9528, 0.3842, 0.9583, 0.3841, 0.9627, 0.3486, 0.9528, 0.3485, 0.9442, 0.3842, 0.9522, 0.3842, 0.9583, 0.3841, 0.9627, 0.3842, 0.9583, 0.419, 0.9627, 0.3842, 0.9583, 0.3842, 0.9522, 0.419, 0.9627, 0.4246, 0.8618, 0.3635, 0.8618, 0.3635, 0.8524, 0.4247, 0.8524, 0.3485, 0.8793, 0.3485, 0.8618, 0.3554, 0.8618, 0.3554, 0.8793, 0.3554, 0.8793, 0.3554, 0.8618, 0.3635, 0.8618, 0.3635, 0.8793, 0.3554, 0.8524, 0.3554, 0.8618, 0.3485, 0.8618, 0.3485, 0.8524, 0.8201, 0.9162, 0.8062, 0.9234, 0.2274, 0.2784, 0.2387, 0.2683, 0.01516, 0.143, 0.02714, 0.1347, 0.09124, 0.1894, 0.08261, 0.2011, 0.1551, 0.1555, 0.1406, 0.1578, 0.1317, 0.0386, 0.1446, 0.03176, 0.08261, 0.2011, 0.09124, 0.1894, 0.3953, 0.5455, 0.3856, 0.5563, 0.5583, 0.5306, 0.548, 0.541, 0.1406, 0.1578, 0.1551, 0.1555, 0.9482, 0.9284, 0.9375, 0.9381, 0.548, 0.541, 0.5583, 0.5306, 0.2387, 0.2683, 0.2274, 0.2784, 0.1422, 0.1829, 0.1534, 0.1728, 0.1534, 0.1728, 0.1422, 0.1829, 0.06882, 0.09998, 0.07722, 0.0874])
me_plane.materials.append(mat_material)
me_plane.use_remesh_preserve_volume = False
me_plane.use_remesh_preserve_attributes = False
me_plane.use_mirror_vertex_groups = False
me_plane.update()

# ---- objects
ob_sun = bpy.data.objects.new('Sun', light_sun)
ob_plane_004 = bpy.data.objects.new('Plane.004', me_plane_004)
ob_plane_003 = bpy.data.objects.new('Plane.003', me_plane_003)
ob_plane_002 = bpy.data.objects.new('Plane.002', me_plane_002)
ob_plane_001 = bpy.data.objects.new('Plane.001', me_plane_001)
ob_plane = bpy.data.objects.new('Plane', me_plane)
ob_camera = bpy.data.objects.new('Camera', cam_camera)

# ---- transforms, parenting, visibility, modifiers, constraints
ob_sun.location = (-8.532, -4.192, 1.969)
ob_sun.rotation_euler = (0.1493, -1.571, 0.0)
ob_sun.lineart.crease_threshold = 0.0
ob_plane_004.location = (0.0, -0.2407, 0.0)
ob_plane_004.rotation_euler = (1.571, -0.0, 0.0)
ob_plane_004.scale = (0.6739, 0.6739, 1.18)
ob_plane_004.lineart.crease_threshold = 0.0
ob_plane_003.location = (0.0, 0.0, 0.0)
ob_plane_003.rotation_euler = (1.571, -0.0, 0.0)
ob_plane_003.lineart.crease_threshold = 0.0
ob_plane_002.location = (0.0, 0.0, 0.0)
ob_plane_002.rotation_euler = (1.571, -0.0, 0.0)
ob_plane_002.lineart.crease_threshold = 0.0
ob_plane_001.location = (0.0, 0.0, 0.0)
ob_plane_001.rotation_euler = (1.571, -0.0, 0.0)
ob_plane_001.lineart.crease_threshold = 0.0
ob_plane.location = (0.0, -0.2382, 0.0)
ob_plane.rotation_euler = (1.571, -0.0, 0.0)
ob_plane.scale = (0.6739, 0.6739, 1.316)
ob_plane.lineart.crease_threshold = 0.0
ob_camera.location = (0.2936, -7.465, 6.852)
ob_camera.rotation_euler = (0.9128, -2.561e-10, 0.021)
ob_camera.lock_rotations_4d = False
ob_camera.empty_display_type = 'ARROWS'
ob_camera.color = (0.0, 0.0, 0.0, 0.0)
ob_camera.display_type = 'WIRE'
ob_camera.lineart.crease_threshold = 0.0

# ---- collection membership
col_collection_1.objects.link(ob_sun)
col_collection_1.objects.link(ob_plane_004)
col_collection_1.objects.link(ob_plane_003)
col_collection_1.objects.link(ob_plane_002)
col_collection_1.objects.link(ob_plane_001)
col_collection_1.objects.link(ob_plane)
col_collection_1.objects.link(ob_camera)

# ---- scene / render settings (as saved in the file)
scene.camera = ob_camera
scene.frame_start = 1; scene.frame_end = 250; scene.frame_set(2)
scene.render.engine = 'CYCLES'
scene.render.dither_intensity = 0.0
scene.render.film_transparent = True
scene.cycles.samples = 32
scene.cycles.sampling_pattern = 'TABULATED_SOBOL'
scene.cycles.use_adaptive_sampling = False
scene.cycles.use_light_tree = False
scene.cycles.blur_glossy = 0.0
scene.cycles.sample_clamp_indirect = 0.0
scene.view_settings.view_transform = 'Standard'
bpy.context.view_layer.update()
